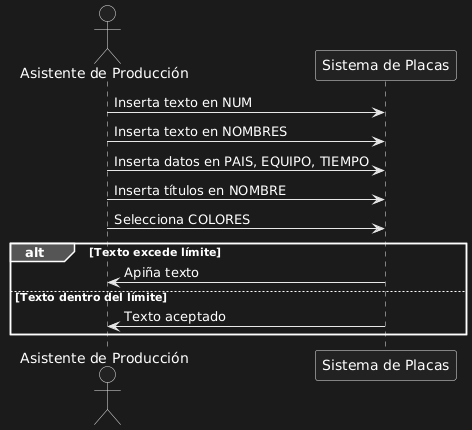

The diagram above was rendered by PlantUML. Its source (embedded in the PNG):
@startuml
actor "Asistente de Producción" as AP
participant "Sistema de Placas" as SP

AP -> SP : Inserta texto en NUM
AP -> SP : Inserta texto en NOMBRES
AP -> SP : Inserta datos en PAIS, EQUIPO, TIEMPO
AP -> SP : Inserta títulos en NOMBRE
AP -> SP : Selecciona COLORES

alt Texto excede límite
    SP -> AP : Apiña texto
else Texto dentro del límite
    SP -> AP : Texto aceptado
end
@enduml